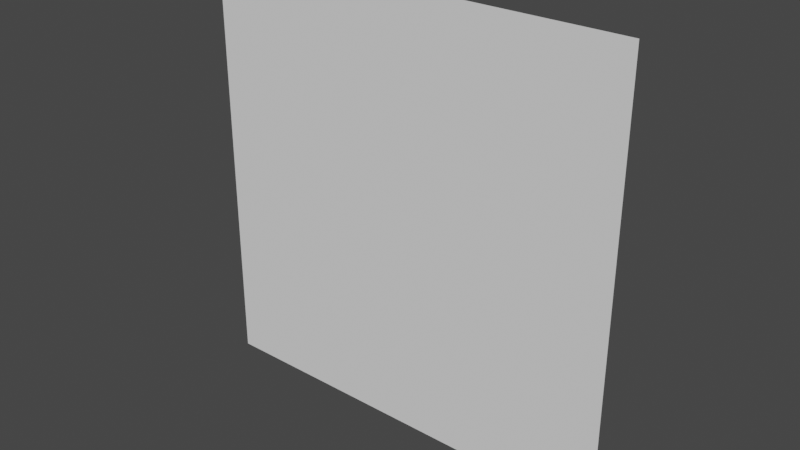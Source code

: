 # Source: Debug_Rect.blend  (saved by Blender 2.81.16; exported with 4.5.12 LTS)
import bpy
from mathutils import Matrix  # noqa: F401  (used for matrix-valued properties, if any)

bpy.ops.wm.read_factory_settings(use_empty=True)
scene = bpy.context.scene
scene.name = 'Scene'

# ---- collections
col_collection = bpy.data.collections.new('Collection'); scene.collection.children.link(col_collection)

# ---- world
world_world = bpy.data.worlds.new('World'); scene.world = world_world
world_world.use_nodes = True; world_world.node_tree.nodes.clear()
_N = world_world.node_tree.nodes; _L = world_world.node_tree.links
n0 = _N.new('ShaderNodeOutputWorld'); n0.name = 'World Output'; n0.location = (300, 300)
n1 = _N.new('ShaderNodeBackground'); n1.name = 'Background'; n1.location = (10, 300)
n1.inputs[0].default_value = (0.05088, 0.05088, 0.05088, 1.0)
_L.new(n1.outputs[0], n0.inputs[0])
n0.is_active_output = True
world_world.color = (0.05088, 0.05088, 0.05088)
world_world.use_sun_shadow = False
world_world.sun_shadow_jitter_overblur = 0.0

# ---- meshes
me_plane = bpy.data.meshes.new('Plane')
me_plane.from_pydata([(-0.5, 0.0, 0.5), (0.5, 0.0, 0.5), (-0.5, 0.0, -0.5), (0.5, 0.0, -0.5)], [], [(0, 1, 3, 2)])
_uv = me_plane.uv_layers.new(name='UVMap')
_uv.uv.foreach_set('vector', [0.0, 0.0, 1.0, 0.0, 1.0, 1.0, 0.0, 1.0])
me_plane.use_remesh_fix_poles = True
me_plane.use_remesh_preserve_attributes = False
me_plane.use_mirror_vertex_groups = False
me_plane.update()

# ---- objects
ob_debug_rect = bpy.data.objects.new('Debug Rect', me_plane)

# ---- transforms, parenting, visibility, modifiers, constraints
ob_debug_rect.location = (0.0, 0.0, 0.0)
ob_debug_rect.lineart.crease_threshold = 0.0

# ---- collection membership
col_collection.objects.link(ob_debug_rect)

# ---- scene / render settings (as saved in the file)
scene.frame_start = 1; scene.frame_end = 250; scene.frame_set(1)
scene.render.engine = 'BLENDER_EEVEE_NEXT'
scene.cycles.use_denoising = False
scene.cycles.samples = 128
scene.cycles.sampling_pattern = 'TABULATED_SOBOL'
scene.cycles.use_adaptive_sampling = False
scene.cycles.use_light_tree = False
scene.view_settings.view_transform = 'Filmic'
bpy.context.view_layer.update()

# ---- added for rendering (the .blend has no active camera and no usable light): camera, sun
cam_auto = bpy.data.cameras.new('AutoCamera')
cam_auto.lens = 50.0
cam_auto.sensor_width = 36.0
cam_auto.clip_end = 1000.0
ob_auto_camera = bpy.data.objects.new('AutoCamera', cam_auto)
scene.collection.objects.link(ob_auto_camera)
ob_auto_camera.location = (1.30847, -1.57016, 1.04677)
ob_auto_camera.rotation_euler = (1.09748, -7.21219e-08, 0.694738)
scene.camera = ob_auto_camera
light_auto_sun = bpy.data.lights.new('AutoSun', 'SUN')
light_auto_sun.energy = 3.0
light_auto_sun.angle = 0.0523599
ob_auto_sun = bpy.data.objects.new('AutoSun', light_auto_sun)
scene.collection.objects.link(ob_auto_sun)
ob_auto_sun.rotation_euler = (0.872665, 0.174533, 0.523599)
bpy.context.view_layer.update()
